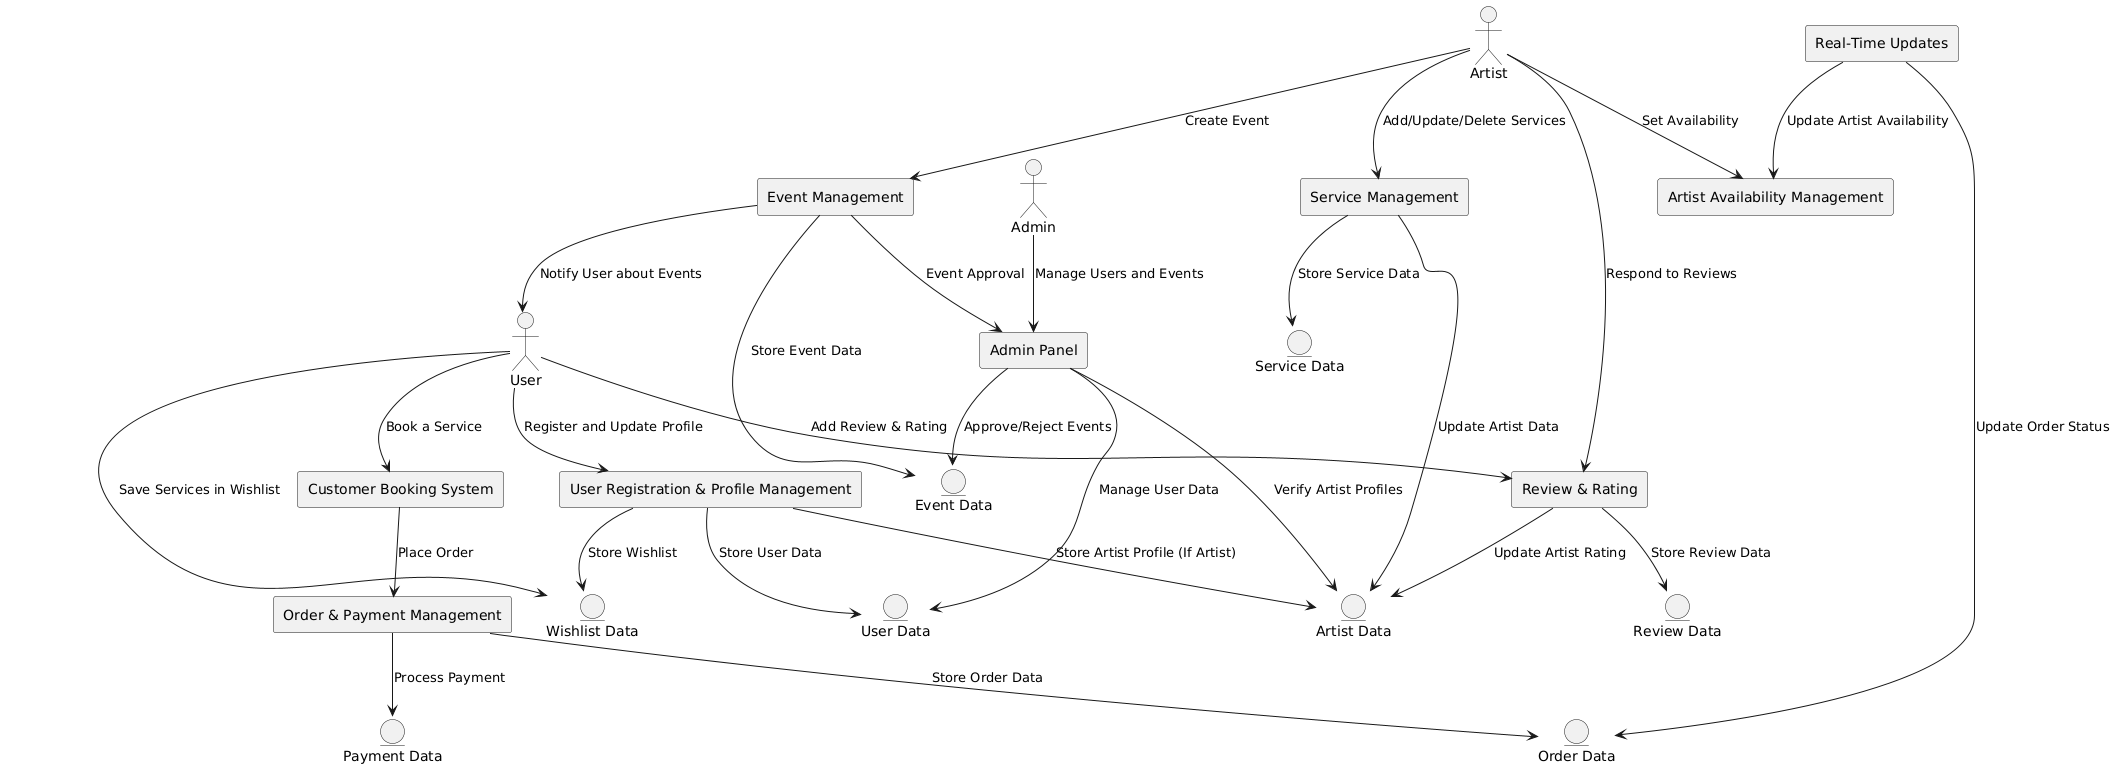

The diagram above was rendered by PlantUML. Its source (embedded in the PNG):
@startuml
' Set direction for vertical layout (top-down)
top to bottom direction

' External Entities (Actors) with distinct shapes and color
actor "User" as User << (E, #ffcc99) >>
actor "Artist" as Artist << (E, #99ccff) >>
actor "Admin" as Admin << (E, #ffccff) >>

' Processes (Core operations in rectangular boxes)
rectangle "User Registration & Profile Management" as UserReg << (P, #f0f0f0) >>
rectangle "Service Management" as ServiceMgmt << (P, #f0f0f0) >>
rectangle "Order & Payment Management" as OrderPaymentMgmt << (P, #f0f0f0) >>
rectangle "Artist Availability Management" as ArtistAvailability << (P, #f0f0f0) >>
rectangle "Customer Booking System" as BookingSystem << (P, #f0f0f0) >>
rectangle "Event Management" as EventMgmt << (P, #f0f0f0) >>
rectangle "Real-Time Updates" as RealTimeUpdates << (P, #f0f0f0) >>
rectangle "Review & Rating" as ReviewRating << (P, #f0f0f0) >>
rectangle "Admin Panel" as AdminPanel << (P, #f0f0f0) >>

' Data Stores (Entities representing data storage)
entity "User Data" as UserData << (D, #ffffcc) >>
entity "Artist Data" as ArtistData << (D, #ffffcc) >>
entity "Service Data" as ServiceData << (D, #ffffcc) >>
entity "Order Data" as OrderData << (D, #ffffcc) >>
entity "Payment Data" as PaymentData << (D, #ffffcc) >>
entity "Event Data" as EventData << (D, #ffffcc) >>
entity "Review Data" as ReviewData << (D, #ffffcc) >>
entity "Wishlist Data" as WishlistData << (D, #ffffcc) >>

' Data Flow between External Entities, Processes, and Data Stores

' User Registration and Profile Management
User --> UserReg : "Register and Update Profile"
User --> BookingSystem : "Book a Service"
User --> ReviewRating : "Add Review & Rating"
User --> WishlistData : "Save Services in Wishlist"

Artist --> ServiceMgmt : "Add/Update/Delete Services"
Artist --> ArtistAvailability : "Set Availability"
Artist --> ReviewRating : "Respond to Reviews"
Artist --> EventMgmt : "Create Event"

Admin --> AdminPanel : "Manage Users and Events"

' Data Flow for User Registration and Profile Management
UserReg --> UserData : "Store User Data"
UserReg --> ArtistData : "Store Artist Profile (If Artist)"
UserReg --> WishlistData : "Store Wishlist"

' Data Flow for Service Management
ServiceMgmt --> ServiceData : "Store Service Data"
ServiceMgmt --> ArtistData : "Update Artist Data"

' Data Flow for Order & Payment Management
BookingSystem --> OrderPaymentMgmt : "Place Order"
OrderPaymentMgmt --> OrderData : "Store Order Data"
OrderPaymentMgmt --> PaymentData : "Process Payment"

' Data Flow for Real-Time Updates
RealTimeUpdates --> OrderData : "Update Order Status"
RealTimeUpdates --> ArtistAvailability : "Update Artist Availability"

' Data Flow for Event Management
EventMgmt --> EventData : "Store Event Data"
EventMgmt --> User : "Notify User about Events"
EventMgmt --> AdminPanel : "Event Approval"

' Data Flow for Review & Rating
ReviewRating --> ReviewData : "Store Review Data"
ReviewRating --> ArtistData : "Update Artist Rating"

' Data Flow for Admin Panel
AdminPanel --> UserData : "Manage User Data"
AdminPanel --> ArtistData : "Verify Artist Profiles"
AdminPanel --> EventData : "Approve/Reject Events"
@enduml